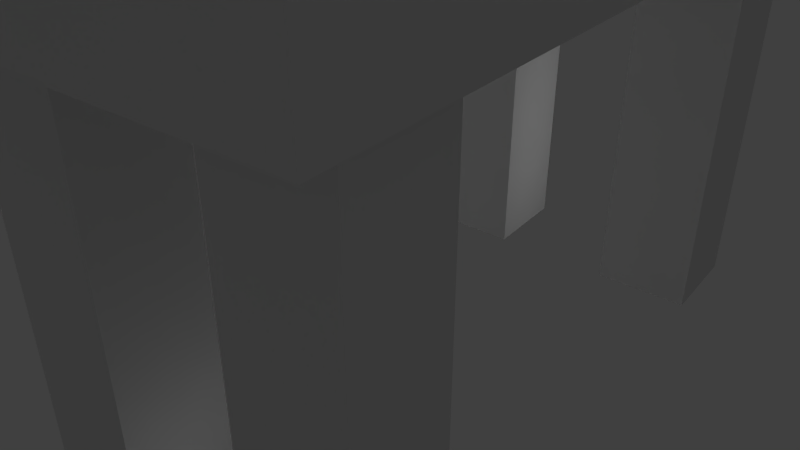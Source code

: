 # Source: mobs_deer.blend  (saved by Blender 2.70.0; exported with 4.5.12 LTS)
import bpy
from mathutils import Matrix  # noqa: F401  (used for matrix-valued properties, if any)

bpy.ops.wm.read_factory_settings(use_empty=True)
scene = bpy.context.scene
scene.name = 'Scene'

# ---- collections
col_collection_1 = bpy.data.collections.new('Collection 1'); scene.collection.children.link(col_collection_1)

# ---- world
world_world = bpy.data.worlds.new('World'); scene.world = world_world
world_world.color = (0.05088, 0.05088, 0.05088)
world_world.use_sun_shadow = False
world_world.sun_shadow_jitter_overblur = 0.0
world_world.cycles.sampling_method = 'MANUAL'
world_world.cycles.sample_map_resolution = 256
world_world.light_settings.ao_factor = 0.3421

# ---- cameras
cam_camera_001 = bpy.data.cameras.new('Camera.001')
cam_camera_001.clip_end = 100.0
cam_camera_001.lens = 35.0
cam_camera_001.sensor_width = 32.0
cam_camera_001.sensor_height = 18.0
cam_camera_001.dof.focus_distance = 0.0
cam_camera_001.dof.aperture_fstop = 128.0
cam_camera = bpy.data.cameras.new('Camera')
cam_camera.clip_end = 100.0
cam_camera.lens = 35.0
cam_camera.sensor_width = 32.0
cam_camera.sensor_height = 18.0
cam_camera.dof.focus_distance = 0.0
cam_camera.dof.aperture_fstop = 128.0

# ---- meshes
me_cube_005 = bpy.data.meshes.new('Cube.005')
me_cube_005.from_pydata([(1.347, 4.93, -0.1097), (1.347, 7.104, -0.1097), (3.521, 7.104, -0.1097), (3.521, 4.93, -0.1097), (1.347, 4.93, 8.927), (1.347, 7.104, 8.927), (3.521, 7.104, 8.927), (3.521, 4.93, 8.927), (-3.656, 4.93, -0.1097), (-3.656, 7.104, -0.1097), (-1.482, 7.104, -0.1097), (-1.482, 4.93, -0.1097), (-3.656, 4.93, 8.927), (-3.656, 7.104, 8.927), (-1.482, 7.104, 8.927), (-1.482, 4.93, 8.927), (-3.656, -7.172, -0.1097), (-3.656, -4.998, -0.1097), (-1.482, -4.998, -0.1097), (-1.482, -7.172, -0.1097), (-3.656, -7.172, 8.927), (-3.656, -4.998, 8.927), (-1.482, -4.998, 8.927), (-1.482, -7.172, 8.927), (1.347, -7.172, -0.1097), (1.347, -4.998, -0.1097), (3.521, -4.998, -0.1097), (3.521, -7.172, -0.1097), (1.347, -7.172, 8.927), (1.347, -4.998, 8.927), (3.521, -4.998, 8.927), (3.521, -7.172, 8.927), (-0.9937, -10.17, 9.991), (-0.9937, -8.436, 9.494), (0.9937, -8.436, 9.494), (0.9937, -10.17, 9.991), (-0.9937, -8.736, 15.01), (-0.9937, -7.0, 14.51), (0.9937, -7.0, 14.51), (0.9937, -8.736, 15.01), (-4.0, -8.0, 8.706), (-4.0, 8.0, 8.706), (4.0, 8.0, 8.706), (4.0, -8.0, 8.706), (-4.0, -8.0, 15.53), (-4.0, 8.0, 15.53), (4.0, 8.0, 15.53), (4.0, -8.0, 15.53), (-1.804, 7.521, 11.35), (-1.804, 12.27, 16.49), (1.804, 12.27, 16.49), (1.804, 7.521, 11.35), (-1.804, 4.347, 14.28), (-1.804, 9.099, 19.42), (1.804, 9.099, 19.42), (1.804, 4.347, 14.28), (0.4553, 8.942, 19.25), (0.4553, 9.962, 19.25), (1.565, 9.962, 19.43), (1.565, 8.942, 19.43), (0.2713, 8.942, 20.13), (0.2713, 9.962, 20.13), (1.381, 9.962, 20.31), (1.381, 8.942, 20.31), (0.08905, 8.942, 21.25), (0.08904, 9.962, 21.25), (1.199, 9.962, 21.43), (1.199, 8.942, 21.43), (2.792, 9.962, 20.59), (2.792, 8.942, 20.59), (2.61, 9.962, 21.7), (2.61, 8.942, 21.7), (3.758, 9.962, 20.74), (3.758, 8.942, 20.74), (3.576, 9.962, 21.86), (3.576, 8.942, 21.86), (2.159, 9.962, 24.47), (2.159, 8.942, 24.47), (3.125, 9.962, 24.63), (3.125, 8.942, 24.63), (5.212, 9.962, 20.98), (5.212, 8.942, 20.98), (5.03, 9.962, 22.1), (5.03, 8.942, 22.1), (6.199, 9.962, 21.14), (6.199, 8.942, 21.14), (6.017, 9.962, 22.26), (6.017, 8.942, 22.26), (4.385, 9.962, 26.05), (4.385, 8.942, 26.05), (5.372, 9.962, 26.21), (5.372, 8.942, 26.21), (7.752, 9.962, 21.39), (7.752, 8.942, 21.39), (7.57, 9.962, 22.51), (7.57, 8.942, 22.51), (8.716, 9.962, 21.55), (8.716, 8.942, 21.55), (8.534, 9.962, 22.67), (8.534, 8.942, 22.67), (6.61, 9.962, 28.39), (6.61, 8.942, 28.39), (7.574, 9.962, 28.55), (7.574, 8.942, 28.55), (-0.8892, 9.962, 19.25), (-0.8892, 8.942, 19.25), (-1.999, 8.942, 19.43), (-1.999, 9.962, 19.43), (-0.7052, 9.962, 20.13), (-0.7052, 8.942, 20.13), (-1.815, 8.942, 20.31), (-1.815, 9.962, 20.31), (-0.5229, 9.962, 21.25), (-0.5229, 8.942, 21.25), (-1.633, 8.942, 21.43), (-1.633, 9.962, 21.43), (-3.226, 8.942, 20.59), (-3.226, 9.962, 20.59), (-3.044, 8.942, 21.7), (-3.044, 9.962, 21.7), (-4.192, 8.942, 20.74), (-4.192, 9.962, 20.74), (-4.01, 8.942, 21.86), (-4.01, 9.962, 21.86), (-2.592, 8.942, 24.47), (-2.592, 9.962, 24.47), (-3.559, 8.942, 24.63), (-3.559, 9.962, 24.63), (-5.646, 8.942, 20.98), (-5.646, 9.962, 20.98), (-5.464, 8.942, 22.1), (-5.464, 9.962, 22.1), (-6.633, 8.942, 21.14), (-6.633, 9.962, 21.14), (-6.45, 8.942, 22.26), (-6.45, 9.962, 22.26), (-4.819, 8.942, 26.05), (-4.819, 9.962, 26.05), (-5.806, 8.942, 26.21), (-5.806, 9.962, 26.21), (-8.186, 8.942, 21.39), (-8.186, 9.962, 21.39), (-8.003, 8.942, 22.51), (-8.003, 9.962, 22.51), (-9.15, 8.942, 21.55), (-9.15, 9.962, 21.55), (-8.968, 8.942, 22.67), (-8.968, 9.962, 22.67), (-7.044, 8.942, 28.39), (-7.044, 9.962, 28.39), (-8.008, 8.942, 28.55), (-8.008, 9.962, 28.55), (-1.66, 8.867, 16.41), (-1.66, 15.86, 16.41), (1.659, 15.86, 16.41), (1.659, 8.867, 16.41), (-1.66, 8.867, 19.68), (-1.66, 15.86, 19.68), (1.659, 15.86, 19.68), (1.659, 8.867, 19.68), (1.82, 10.58, 17.7), (1.82, 9.745, 17.7), (0.5723, 9.745, 19.25), (0.5723, 10.58, 19.25), (4.404, 10.58, 19.78), (4.404, 9.745, 19.78), (3.156, 9.745, 21.33), (3.156, 10.58, 21.33), (-0.4119, 10.58, 19.21), (-0.4119, 9.745, 19.21), (-1.689, 9.745, 17.69), (-1.689, 10.58, 17.69), (-2.956, 10.58, 21.34), (-2.956, 9.745, 21.34), (-4.233, 9.745, 19.81), (-4.233, 10.58, 19.81)], [], [(4, 5, 1, 0), (5, 6, 2, 1), (6, 7, 3, 2), (7, 4, 0, 3), (0, 1, 2, 3), (7, 6, 5, 4), (12, 13, 9, 8), (13, 14, 10, 9), (14, 15, 11, 10), (15, 12, 8, 11), (8, 9, 10, 11), (15, 14, 13, 12), (20, 21, 17, 16), (21, 22, 18, 17), (22, 23, 19, 18), (23, 20, 16, 19), (16, 17, 18, 19), (23, 22, 21, 20), (28, 29, 25, 24), (29, 30, 26, 25), (30, 31, 27, 26), (31, 28, 24, 27), (24, 25, 26, 27), (31, 30, 29, 28), (36, 37, 33, 32), (37, 38, 34, 33), (38, 39, 35, 34), (39, 36, 32, 35), (32, 33, 34, 35), (39, 38, 37, 36), (44, 45, 41, 40), (45, 46, 42, 41), (46, 47, 43, 42), (47, 44, 40, 43), (40, 41, 42, 43), (47, 46, 45, 44), (52, 53, 49, 48), (53, 54, 50, 49), (54, 55, 51, 50), (55, 52, 48, 51), (48, 49, 50, 51), (55, 54, 53, 52), (60, 61, 57, 56), (61, 62, 58, 57), (62, 63, 59, 58), (63, 60, 56, 59), (56, 57, 58, 59), (60, 63, 67, 64), (67, 66, 65, 64), (62, 66, 70, 68), (62, 61, 65, 66), (61, 60, 64, 65), (68, 70, 74, 72), (63, 62, 68, 69), (66, 67, 71, 70), (67, 63, 69, 71), (72, 74, 82, 80), (71, 69, 73, 75), (69, 68, 72, 73), (71, 75, 79, 77), (76, 77, 79, 78), (74, 70, 76, 78), (75, 74, 78, 79), (70, 71, 77, 76), (80, 82, 86, 84), (73, 72, 80, 81), (74, 75, 83, 82), (75, 73, 81, 83), (84, 86, 94, 92), (81, 80, 84, 85), (83, 87, 91, 89), (83, 81, 85, 87), (88, 89, 91, 90), (87, 86, 90, 91), (82, 83, 89, 88), (86, 82, 88, 90), (92, 94, 98, 96), (85, 84, 92, 93), (86, 87, 95, 94), (87, 85, 93, 95), (97, 96, 98, 99), (93, 92, 96, 97), (95, 99, 103, 101), (95, 93, 97, 99), (100, 101, 103, 102), (99, 98, 102, 103), (94, 95, 101, 100), (98, 94, 100, 102), (108, 109, 105, 104), (109, 110, 106, 105), (110, 111, 107, 106), (111, 108, 104, 107), (104, 105, 106, 107), (108, 111, 115, 112), (115, 114, 113, 112), (110, 114, 118, 116), (110, 109, 113, 114), (109, 108, 112, 113), (116, 118, 122, 120), (111, 110, 116, 117), (114, 115, 119, 118), (115, 111, 117, 119), (120, 122, 130, 128), (119, 117, 121, 123), (117, 116, 120, 121), (119, 123, 127, 125), (124, 125, 127, 126), (122, 118, 124, 126), (123, 122, 126, 127), (118, 119, 125, 124), (128, 130, 134, 132), (121, 120, 128, 129), (122, 123, 131, 130), (123, 121, 129, 131), (132, 134, 142, 140), (129, 128, 132, 133), (131, 135, 139, 137), (131, 129, 133, 135), (136, 137, 139, 138), (135, 134, 138, 139), (130, 131, 137, 136), (134, 130, 136, 138), (140, 142, 146, 144), (133, 132, 140, 141), (134, 135, 143, 142), (135, 133, 141, 143), (145, 144, 146, 147), (141, 140, 144, 145), (143, 147, 151, 149), (143, 141, 145, 147), (148, 149, 151, 150), (147, 146, 150, 151), (142, 143, 149, 148), (146, 142, 148, 150), (156, 157, 153, 152), (157, 158, 154, 153), (158, 159, 155, 154), (159, 156, 152, 155), (152, 153, 154, 155), (159, 158, 157, 156), (164, 165, 161, 160), (165, 166, 162, 161), (166, 167, 163, 162), (167, 164, 160, 163), (160, 161, 162, 163), (167, 166, 165, 164), (172, 173, 169, 168), (173, 174, 170, 169), (174, 175, 171, 170), (175, 172, 168, 171), (168, 169, 170, 171), (175, 174, 173, 172)])
_uv = me_cube_005.uv_layers.new(name='UVMap')
_uv.uv.foreach_set('vector', [0.6382, 0.9998, 0.5826, 0.9998, 0.5826, 0.7467, 0.6382, 0.7467, 0.4711, 0.9998, 0.4155, 0.9998, 0.4155, 0.7467, 0.4711, 0.7467, 0.5825, 0.9998, 0.5269, 0.9998, 0.5269, 0.7467, 0.5825, 0.7467, 0.5268, 0.9998, 0.4712, 0.9998, 0.4712, 0.7467, 0.5268, 0.7467, 0.4711, 0.7428, 0.4711, 0.6899, 0.524, 0.6899, 0.524, 0.7428, 0.4675, 0.6898, 0.4675, 0.7428, 0.4144, 0.7428, 0.4144, 0.6898, 0.6382, 0.9998, 0.5826, 0.9998, 0.5826, 0.7467, 0.6382, 0.7467, 0.4711, 0.9998, 0.4155, 0.9998, 0.4155, 0.7467, 0.4711, 0.7467, 0.5825, 0.9998, 0.5269, 0.9998, 0.5269, 0.7467, 0.5825, 0.7467, 0.5268, 0.9998, 0.4712, 0.9998, 0.4712, 0.7467, 0.5268, 0.7467, 0.4711, 0.7428, 0.4711, 0.6899, 0.524, 0.6899, 0.524, 0.7428, 0.4675, 0.6898, 0.4675, 0.7428, 0.4144, 0.7428, 0.4144, 0.6898, 0.6382, 0.9998, 0.5826, 0.9998, 0.5826, 0.7467, 0.6382, 0.7467, 0.4711, 0.9998, 0.4155, 0.9998, 0.4155, 0.7467, 0.4711, 0.7467, 0.5825, 0.9998, 0.5269, 0.9998, 0.5269, 0.7467, 0.5825, 0.7467, 0.5268, 0.9998, 0.4712, 0.9998, 0.4712, 0.7467, 0.5268, 0.7467, 0.4711, 0.7428, 0.4711, 0.6899, 0.524, 0.6899, 0.524, 0.7428, 0.4675, 0.6898, 0.4675, 0.7428, 0.4144, 0.7428, 0.4144, 0.6898, 0.6382, 0.9998, 0.5826, 0.9998, 0.5826, 0.7467, 0.6382, 0.7467, 0.4711, 0.9998, 0.4155, 0.9998, 0.4155, 0.7467, 0.4711, 0.7467, 0.5825, 0.9998, 0.5269, 0.9998, 0.5269, 0.7467, 0.5825, 0.7467, 0.5268, 0.9998, 0.4712, 0.9998, 0.4712, 0.7467, 0.5268, 0.7467, 0.4711, 0.7428, 0.4711, 0.6899, 0.524, 0.6899, 0.524, 0.7428, 0.4675, 0.6898, 0.4675, 0.7428, 0.4144, 0.7428, 0.4144, 0.6898, 0.2829, 0.9714, 0.2581, 0.9714, 0.2581, 0.9152, 0.2829, 0.9152, 0.2564, 0.9707, 0.2291, 0.9707, 0.2291, 0.9159, 0.2564, 0.9159, 0.2829, 0.9711, 0.2581, 0.9711, 0.2581, 0.916, 0.2829, 0.916, 0.2563, 0.9713, 0.229, 0.9713, 0.229, 0.9158, 0.2563, 0.9158, 0.2571, 0.9988, 0.2571, 0.9732, 0.2843, 0.9732, 0.2843, 0.9988, 0.2554, 0.9748, 0.2554, 0.9971, 0.2282, 0.9971, 0.2282, 0.9748, 0.2163, 0.8993, 0.2163, 0.6908, 0.3106, 0.6829, 0.3106, 0.8914, 0.09955, 0.9059, 0.2101, 0.9059, 0.2101, 1.0, 0.09955, 1.0, 0.2146, 0.8992, 0.2146, 0.6899, 0.3107, 0.6899, 0.3107, 0.8992, 0.4139, 1.0, 0.3018, 1.0, 0.3018, 0.9074, 0.4139, 0.9074, 0.3106, 0.8914, 0.3106, 0.6829, 0.421, 0.6883, 0.421, 0.9018, 0.2101, 0.6848, 0.2101, 0.9059, 0.09955, 0.9059, 0.09955, 0.6848, 0.2299, 0.6708, 0.2299, 0.5474, 0.2981, 0.5474, 0.2981, 0.6708, 0.2159, 0.5439, 0.2159, 0.4761, 0.2973, 0.4761, 0.2973, 0.5439, 0.2304, 0.474, 0.2304, 0.3479, 0.2977, 0.3479, 0.2977, 0.474, 0.08416, 0.4757, 0.08428, 0.5435, -4.52e-05, 0.5435, -4.515e-05, 0.4757, 0.4418, 0.5434, 0.3169, 0.5425, 0.3169, 0.4741, 0.4418, 0.4751, 0.08296, 0.4762, 0.2114, 0.4759, 0.2114, 0.5438, 0.08276, 0.5438, 0.3732, 0.6316, 0.3732, 0.6568, 0.3461, 0.6568, 0.3461, 0.6316, 0.5704, 0.4049, 0.5714, 0.4429, 0.6, 0.4429, 0.6, 0.4, 0.4945, 0.6568, 0.4945, 0.6316, 0.5217, 0.6316, 0.5217, 0.6568, 0.5714, 0.4429, 0.5698, 0.4043, 0.5956, 0.4046, 0.5956, 0.4387, 0.5559, 0.6316, 0.5559, 0.6568, 0.5217, 0.6568, 0.5217, 0.6316, 0.5698, 0.4043, 0.5714, 0.4429, 0.5429, 0.4429, 0.5429, 0.4, 0.4417, 0.6316, 0.4417, 0.6568, 0.4076, 0.6568, 0.4076, 0.6316, 0.5714, 0.4429, 0.5439, 0.4391, 0.5444, 0.4886, 0.5705, 0.4886, 0.5714, 0.4429, 0.5704, 0.4049, 0.5439, 0.4049, 0.5439, 0.4391, 0.3732, 0.6568, 0.3732, 0.6316, 0.4076, 0.6316, 0.4076, 0.6568, 0.5705, 0.4886, 0.5444, 0.4886, 0.5444, 0.5141, 0.5705, 0.5141, 0.4945, 0.6316, 0.4945, 0.6568, 0.4508, 0.6568, 0.4508, 0.6316, 0.4417, 0.6568, 0.4417, 0.6316, 0.4854, 0.6316, 0.4854, 0.6568, 0.5433, 0.4385, 0.5714, 0.4429, 0.5699, 0.488, 0.5438, 0.488, 0.5705, 0.5141, 0.5444, 0.5141, 0.5444, 0.5603, 0.5705, 0.5603, 0.5438, 0.488, 0.5699, 0.488, 0.5699, 0.5135, 0.5438, 0.5135, 0.4508, 0.6316, 0.4508, 0.6568, 0.4211, 0.6568, 0.4211, 0.6316, 0.5438, 0.488, 0.5438, 0.5135, 0.4745, 0.5135, 0.4745, 0.488, 0.4014, 0.6568, 0.4014, 0.6316, 0.4311, 0.6316, 0.4311, 0.6568, 0.5444, 0.5141, 0.5444, 0.4886, 0.4751, 0.4886, 0.4751, 0.5141, 0.5163, 0.6316, 0.5163, 0.6568, 0.4311, 0.6568, 0.4311, 0.6316, 0.4854, 0.6568, 0.4854, 0.6316, 0.5687, 0.6316, 0.5687, 0.6568, 0.5705, 0.5603, 0.5444, 0.5603, 0.5439, 0.5842, 0.57, 0.5842, 0.4211, 0.6316, 0.4211, 0.6568, 0.3763, 0.6568, 0.3763, 0.6316, 0.3471, 0.6568, 0.3471, 0.6316, 0.3919, 0.6316, 0.3919, 0.6568, 0.5438, 0.5135, 0.5699, 0.5135, 0.5699, 0.5597, 0.5438, 0.5597, 0.57, 0.5842, 0.5439, 0.5842, 0.5428, 0.6355, 0.5702, 0.6355, 0.3763, 0.6316, 0.3763, 0.6568, 0.3459, 0.6568, 0.3459, 0.6316, 0.5438, 0.5597, 0.5433, 0.5836, 0.4399, 0.5836, 0.4404, 0.5597, 0.5438, 0.5597, 0.5699, 0.5597, 0.5694, 0.5836, 0.5433, 0.5836, 0.5135, 0.6568, 0.5135, 0.6316, 0.5439, 0.6316, 0.5439, 0.6568, 0.4965, 0.6316, 0.4965, 0.6568, 0.3748, 0.6568, 0.3748, 0.6316, 0.3919, 0.6568, 0.3919, 0.6316, 0.5135, 0.6316, 0.5135, 0.6568, 0.5439, 0.5842, 0.5444, 0.5603, 0.441, 0.5603, 0.4405, 0.5842, 0.5683, 0.6317, 0.5357, 0.6317, 0.5357, 0.6558, 0.5683, 0.6558, 0.515, 0.6316, 0.515, 0.6568, 0.4672, 0.6568, 0.4672, 0.6316, 0.4965, 0.6568, 0.4965, 0.6316, 0.5444, 0.6316, 0.5444, 0.6568, 0.5433, 0.5836, 0.5694, 0.5836, 0.5696, 0.6349, 0.5422, 0.6349, 0.4375, 0.6316, 0.4375, 0.6568, 0.403, 0.6568, 0.403, 0.6316, 0.4672, 0.6316, 0.4672, 0.6568, 0.4375, 0.6568, 0.4375, 0.6316, 0.535, 0.6312, 0.535, 0.6553, 0.3539, 0.6553, 0.3539, 0.6312, 0.535, 0.6312, 0.5676, 0.6312, 0.5676, 0.6553, 0.535, 0.6553, 0.3613, 0.6568, 0.3613, 0.6316, 0.391, 0.6316, 0.391, 0.6568, 0.5704, 0.6316, 0.5704, 0.6568, 0.391, 0.6568, 0.391, 0.6316, 0.3492, 0.6568, 0.3492, 0.6316, 0.5304, 0.6316, 0.5304, 0.6568, 0.5357, 0.6558, 0.5357, 0.6317, 0.3546, 0.6317, 0.3546, 0.6558, 0.3732, 0.6316, 0.3732, 0.6568, 0.3461, 0.6568, 0.3461, 0.6316, 0.5704, 0.4049, 0.5714, 0.4429, 0.5962, 0.4393, 0.5962, 0.4051, 0.4945, 0.6568, 0.4945, 0.6316, 0.5217, 0.6316, 0.5217, 0.6568, 0.5714, 0.4429, 0.5698, 0.4043, 0.5956, 0.4046, 0.5956, 0.4387, 0.5559, 0.6316, 0.5559, 0.6568, 0.5217, 0.6568, 0.5217, 0.6316, 0.5698, 0.4043, 0.5714, 0.4429, 0.5433, 0.4385, 0.5433, 0.4043, 0.4417, 0.6316, 0.4417, 0.6568, 0.4076, 0.6568, 0.4076, 0.6316, 0.5714, 0.4429, 0.5439, 0.4391, 0.5444, 0.4886, 0.5705, 0.4886, 0.5714, 0.4429, 0.5704, 0.4049, 0.5439, 0.4049, 0.5439, 0.4391, 0.3732, 0.6568, 0.3732, 0.6316, 0.4076, 0.6316, 0.4076, 0.6568, 0.5705, 0.4886, 0.5444, 0.4886, 0.5444, 0.5141, 0.5705, 0.5141, 0.4945, 0.6316, 0.4945, 0.6568, 0.4508, 0.6568, 0.4508, 0.6316, 0.4417, 0.6568, 0.4417, 0.6316, 0.4854, 0.6316, 0.4854, 0.6568, 0.5433, 0.4385, 0.5714, 0.4429, 0.5699, 0.488, 0.5438, 0.488, 0.5705, 0.5141, 0.5444, 0.5141, 0.5444, 0.5603, 0.5705, 0.5603, 0.5438, 0.488, 0.5699, 0.488, 0.5699, 0.5135, 0.5438, 0.5135, 0.4508, 0.6316, 0.4508, 0.6568, 0.4211, 0.6568, 0.4211, 0.6316, 0.5438, 0.488, 0.5438, 0.5135, 0.4745, 0.5135, 0.4745, 0.488, 0.4014, 0.6568, 0.4014, 0.6316, 0.4311, 0.6316, 0.4311, 0.6568, 0.5444, 0.5141, 0.5444, 0.4886, 0.4751, 0.4886, 0.4751, 0.5141, 0.5163, 0.6316, 0.5163, 0.6568, 0.4311, 0.6568, 0.4311, 0.6316, 0.4854, 0.6568, 0.4854, 0.6316, 0.5687, 0.6316, 0.5687, 0.6568, 0.5705, 0.5603, 0.5444, 0.5603, 0.5439, 0.5842, 0.57, 0.5842, 0.4211, 0.6316, 0.4211, 0.6568, 0.3763, 0.6568, 0.3763, 0.6316, 0.3471, 0.6568, 0.3471, 0.6316, 0.3919, 0.6316, 0.3919, 0.6568, 0.5438, 0.5135, 0.5699, 0.5135, 0.5699, 0.5597, 0.5438, 0.5597, 0.57, 0.5842, 0.5439, 0.5842, 0.5428, 0.6355, 0.5702, 0.6355, 0.3763, 0.6316, 0.3763, 0.6568, 0.3459, 0.6568, 0.3459, 0.6316, 0.5438, 0.5597, 0.5433, 0.5836, 0.4399, 0.5836, 0.4404, 0.5597, 0.5438, 0.5597, 0.5699, 0.5597, 0.5694, 0.5836, 0.5433, 0.5836, 0.5135, 0.6568, 0.5135, 0.6316, 0.5439, 0.6316, 0.5439, 0.6568, 0.4965, 0.6316, 0.4965, 0.6568, 0.3748, 0.6568, 0.3748, 0.6316, 0.3919, 0.6568, 0.3919, 0.6316, 0.5135, 0.6316, 0.5135, 0.6568, 0.5439, 0.5842, 0.5444, 0.5603, 0.441, 0.5603, 0.4405, 0.5842, 0.5683, 0.6317, 0.5357, 0.6317, 0.5357, 0.6558, 0.5683, 0.6558, 0.515, 0.6316, 0.515, 0.6568, 0.4672, 0.6568, 0.4672, 0.6316, 0.4965, 0.6568, 0.4965, 0.6316, 0.5444, 0.6316, 0.5444, 0.6568, 0.5433, 0.5836, 0.5694, 0.5836, 0.5696, 0.6349, 0.5422, 0.6349, 0.4375, 0.6316, 0.4375, 0.6568, 0.403, 0.6568, 0.403, 0.6316, 0.4672, 0.6316, 0.4672, 0.6568, 0.4375, 0.6568, 0.4375, 0.6316, 0.535, 0.6312, 0.535, 0.6553, 0.3539, 0.6553, 0.3539, 0.6312, 0.535, 0.6312, 0.5676, 0.6312, 0.5676, 0.6553, 0.535, 0.6553, 0.3613, 0.6568, 0.3613, 0.6316, 0.391, 0.6316, 0.391, 0.6568, 0.5704, 0.6316, 0.5704, 0.6568, 0.391, 0.6568, 0.391, 0.6316, 0.3492, 0.6568, 0.3492, 0.6316, 0.5304, 0.6316, 0.5304, 0.6568, 0.5357, 0.6558, 0.5357, 0.6317, 0.3546, 0.6317, 0.3546, 0.6558, 0.6739, 0.5605, 0.6739, 0.727, 0.5879, 0.727, 0.5879, 0.5605, 0.6739, 0.727, 0.7696, 0.727, 0.7696, 0.8163, 0.6739, 0.8163, 0.7696, 0.727, 0.7696, 0.5605, 0.8551, 0.5605, 0.8551, 0.727, 0.7696, 0.5605, 0.6739, 0.5605, 0.6739, 0.4889, 0.7696, 0.4889, 0.6739, 0.9907, 0.6739, 0.8163, 0.7696, 0.8163, 0.7696, 0.9907, 0.7696, 0.5605, 0.7696, 0.727, 0.6739, 0.727, 0.6739, 0.5605, 0.08356, 0.644, 0.08356, 0.6565, 0.0007976, 0.6565, 0.0007976, 0.644, 0.08356, 0.5583, 0.08356, 0.5989, 0.0007976, 0.5989, 0.0007976, 0.5583, 0.113, 0.6271, 0.08362, 0.6271, 0.08362, 0.5583, 0.113, 0.5583, 0.08356, 0.5989, 0.08356, 0.644, 0.0007976, 0.644, 0.0007976, 0.5989, 0.113, 0.5583, 0.1267, 0.5583, 0.1267, 0.5989, 0.113, 0.5989, 0.08362, 0.6565, 0.08362, 0.644, 0.125, 0.644, 0.125, 0.6565, 0.0007976, 0.6565, 0.0007976, 0.644, 0.08356, 0.644, 0.08356, 0.6565, 0.0007976, 0.5989, 0.0007976, 0.5583, 0.08356, 0.5583, 0.08356, 0.5989, 0.113, 0.6271, 0.08362, 0.6271, 0.08362, 0.5583, 0.113, 0.5583, 0.0007976, 0.644, 0.0007976, 0.5989, 0.08356, 0.5989, 0.08356, 0.644, 0.08362, 0.6565, 0.08362, 0.644, 0.125, 0.644, 0.125, 0.6565, 0.1267, 0.5989, 0.113, 0.5989, 0.113, 0.5583, 0.1267, 0.5583])
me_cube_005.use_remesh_preserve_volume = False
me_cube_005.use_remesh_preserve_attributes = False
me_cube_005.use_mirror_vertex_groups = False
me_cube_005.update()
arm_armature = bpy.data.armatures.new('Armature')  # bones are not reproduced

# ---- objects
ob_armature = bpy.data.objects.new('Armature', arm_armature)
ob_deer = bpy.data.objects.new('Deer', me_cube_005)
ob_camera_001 = bpy.data.objects.new('Camera.001', cam_camera_001)
ob_camera = bpy.data.objects.new('Camera', cam_camera)

# ---- transforms, parenting, visibility, modifiers, constraints
ob_armature.location = (0.0, 0.0, -10.0)
ob_armature.show_in_front = True
ob_armature.lineart.crease_threshold = 0.0
ob_deer.parent = ob_armature
ob_deer.matrix_parent_inverse = Matrix(((1.0, 0.0, 0.0, 0.0), (0.0, 1.0, 0.0, 0.0), (0.0, 0.0, 1.0, 10.0), (0.0, 0.0, 0.0, 1.0)))
ob_deer.location = (0.0, 0.0, -10.0)
ob_deer.lineart.crease_threshold = 0.0
_vg = ob_deer.vertex_groups.new(name='Body')
for _i, _w in zip([40, 41, 42, 43, 44, 45, 46, 47, 48, 50, 51, 55], [1.0, 1.0, 1.0, 1.0, 1.0, 1.0, 1.0, 1.0, 0.1146, 0.03487, 0.7426, 0.0872]): _vg.add([_i], _w, 'REPLACE')
_vg = ob_deer.vertex_groups.new(name='Bone.001')
for _i, _w in zip([24, 25, 26, 27, 28, 29, 30, 31, 40, 43, 44, 47], [1.0, 1.0, 1.0, 1.0, 1.0, 1.0, 1.0, 1.0, 4.413e-07, 1.505e-20, 0.0, 0.003267]): _vg.add([_i], _w, 'REPLACE')
_vg = ob_deer.vertex_groups.new(name='Bone.002')
for _i, _w in zip([0, 1, 2, 3, 4, 5, 6, 7, 41, 42, 43, 45, 46, 47], [1.0, 1.0, 1.0, 1.0, 1.0, 1.0, 1.0, 1.0, 1.503e-06, 2.235e-10, 0.0, 0.0, 0.00951, 0.0]): _vg.add([_i], _w, 'REPLACE')
_vg = ob_deer.vertex_groups.new(name='Bone.003')
for _i, _w in zip([16, 17, 18, 19, 20, 21, 22, 23, 40, 41, 42, 43, 44, 46, 47], [1.0, 1.0, 1.0, 1.0, 1.0, 1.0, 1.0, 1.0, 6.481e-15, 0.0, 0.0, 0.007127, 7.417e-21, 0.0, 0.0]): _vg.add([_i], _w, 'REPLACE')
_vg = ob_deer.vertex_groups.new(name='Bone.004')
for _i, _w in zip([8, 9, 10, 11, 12, 13, 14, 15, 41, 42, 43, 44, 45, 46, 47], [1.0, 1.0, 1.0, 1.0, 1.0, 1.0, 1.0, 1.0, 3.21e-07, 0.002453, 0.0, 0.0, 2.499e-18, 0.0, 0.0]): _vg.add([_i], _w, 'REPLACE')
_vg = ob_deer.vertex_groups.new(name='Bone.005')
for _i, _w in zip([32, 33, 34, 35, 36, 37, 38, 39, 40, 41, 42, 43, 44, 45, 46, 47], [1.0, 1.0, 1.0, 1.0, 1.0, 1.0, 1.0, 1.0, 0.0003988, 0.0, 0.0, 1.056e-13, 1.627e-05, 0.01048, 0.0, 2.539e-15]): _vg.add([_i], _w, 'REPLACE')
_vg = ob_deer.vertex_groups.new(name='Bone.006')
for _i, _w in zip([42, 44, 45, 46, 47, 48, 49, 50, 51, 52, 53, 54, 55, 152, 153, 154, 155, 156, 157, 158, 159], [2.369e-14, 0.0, 4.216e-11, 8.565e-12, 4.351e-07, 0.9985, 1.0, 1.0, 0.9999, 1.0, 1.0, 1.0, 1.0, 2.195e-12, 1.811e-14, 1.895e-19, 2.17e-11, 8.304e-07, 0.0, 0.0, 4.379e-13]): _vg.add([_i], _w, 'REPLACE')
_vg = ob_deer.vertex_groups.new(name='Bone.007')
for _i, _w in zip([48, 49, 50, 51, 52, 53, 54, 55, 56, 57, 58, 59, 60, 61, 62, 63, 64, 65, 66, 67, 68, 69, 70, 71, 72, 73, 74, 75, 76, 77, 78, 79, 80, 81, 82, 83, 84, 85, 86, 87, 88, 89, 90, 91, 92, 93, 94, 95, 96, 97, 98, 99, 100, 101, 102, 103, 104, 105, 106, 107, 108, 109, 110, 111, 112, 113, 114, 115, 116, 117, 118, 119, 120, 121, 122, 123, 124, 125, 126, 127, 128, 129, 130, 131, 132, 133, 134, 135, 136, 137, 138, 139, 140, 141, 142, 143, 144, 145, 146, 147, 148, 149, 150, 151, 152, 153, 154, 155, 156, 157, 158, 159, 160, 161, 162, 163, 164, 165, 166, 167, 168, 169, 170, 171, 172, 173, 174, 175], [0.0, 1.9e-26, 7.355e-41, 0.0, 0.0002646, 6.851e-29, 2.594e-15, 1.819e-25, 0.9977, 0.9975, 0.9974, 0.9975, 0.9975, 0.9974, 0.9967, 0.9968, 0.9972, 0.9972, 0.9965, 0.9965, 0.9939, 0.9939, 0.9937, 0.9936, 0.992, 0.992, 0.9925, 0.9923, 0.9939, 0.9938, 0.9938, 0.9937, 0.9882, 0.9882, 0.9878, 0.9878, 0.9856, 0.9858, 0.9861, 0.9864, 0.9885, 0.9884, 0.9885, 0.9884, 0.9802, 0.9809, 0.9765, 0.979, 0.9797, 0.9802, 0.9783, 0.9792, 0.981, 0.9809, 0.9811, 0.9809, 0.9977, 0.9975, 0.9974, 0.9975, 0.9975, 0.9974, 0.9967, 0.9968, 0.9972, 0.9972, 0.9965, 0.9965, 0.9939, 0.9939, 0.9937, 0.9936, 0.992, 0.992, 0.9925, 0.9923, 0.9939, 0.9938, 0.9938, 0.9937, 0.9882, 0.9882, 0.9878, 0.9878, 0.9856, 0.9858, 0.9861, 0.9864, 0.9885, 0.9884, 0.9885, 0.9884, 0.9802, 0.9809, 0.9765, 0.979, 0.9797, 0.9802, 0.9783, 0.9792, 0.981, 0.9809, 0.9811, 0.9809, 1.0, 1.0, 1.0, 0.9998, 1.0, 1.0, 1.0, 1.0, 1.0, 1.0, 1.0, 1.0, 1.0, 1.0, 1.0, 1.0, 1.0, 1.0, 1.0, 1.0, 1.0, 1.0, 1.0, 1.0]): _vg.add([_i], _w, 'REPLACE')
_m = ob_deer.modifiers.new('Armature', 'ARMATURE')
_m.object = ob_armature
ob_camera_001.location = (-13.03, -10.14, 3.701)
ob_camera_001.rotation_euler = (1.039, -1.583e-07, -0.9047)
ob_camera_001.lineart.crease_threshold = 0.0
ob_camera.location = (-8.792, 12.76, 2.253)
ob_camera.rotation_euler = (1.039, -1.583e-07, -2.484)
ob_camera.lineart.crease_threshold = 0.0

# ---- collection membership
col_collection_1.objects.link(ob_armature)
col_collection_1.objects.link(ob_deer)
col_collection_1.objects.link(ob_camera_001)
col_collection_1.objects.link(ob_camera)

# ---- scene / render settings (as saved in the file)
scene.camera = ob_camera
scene.frame_start = 0; scene.frame_end = 101; scene.frame_set(0)
scene.render.engine = 'BLENDER_EEVEE_NEXT'
scene.render.image_settings.color_mode = 'RGB'
scene.render.image_settings.compression = 90
scene.render.resolution_percentage = 50
scene.render.dither_intensity = 0.0
scene.render.bake_margin = 2
scene.cycles.use_denoising = False
scene.cycles.samples = 10
scene.cycles.sampling_pattern = 'TABULATED_SOBOL'
scene.cycles.light_sampling_threshold = 0.0
scene.cycles.use_adaptive_sampling = False
scene.cycles.use_light_tree = False
scene.cycles.blur_glossy = 0.0
scene.cycles.volume_bounces = 1
scene.cycles.pixel_filter_type = 'GAUSSIAN'
scene.cycles.sample_clamp_indirect = 0.0
scene.view_settings.view_transform = 'Standard'
bpy.context.view_layer.update()

# ---- added for rendering (the .blend has no usable light): sun
light_auto_sun = bpy.data.lights.new('AutoSun', 'SUN')
light_auto_sun.energy = 3.0
light_auto_sun.angle = 0.0523599
ob_auto_sun = bpy.data.objects.new('AutoSun', light_auto_sun)
scene.collection.objects.link(ob_auto_sun)
ob_auto_sun.rotation_euler = (0.872665, 0.174533, 0.523599)
bpy.context.view_layer.update()
